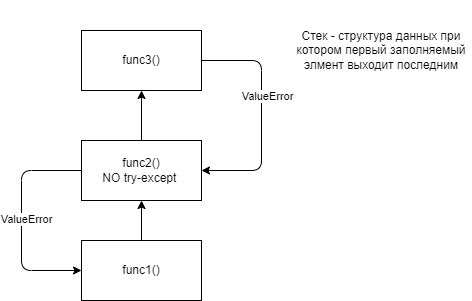

The diagram above was exported from draw.io. Its source (the exported page's mxGraphModel, read from the mxfile embedded in the PNG):
<mxGraphModel dx="1052" dy="581" grid="1" gridSize="10" guides="1" tooltips="1" connect="1" arrows="1" fold="1" page="1" pageScale="1" pageWidth="827" pageHeight="1169" math="0" shadow="0">
  <root>
    <mxCell id="0" />
    <mxCell id="1" parent="0" />
    <mxCell id="4" value="" style="edgeStyle=none;html=1;" edge="1" parent="1" source="2" target="3">
      <mxGeometry relative="1" as="geometry" />
    </mxCell>
    <mxCell id="2" value="func1()&lt;br&gt;" style="rounded=0;whiteSpace=wrap;html=1;" vertex="1" parent="1">
      <mxGeometry x="300" y="290" width="120" height="60" as="geometry" />
    </mxCell>
    <mxCell id="6" value="" style="edgeStyle=none;html=1;" edge="1" parent="1" source="3" target="5">
      <mxGeometry relative="1" as="geometry" />
    </mxCell>
    <mxCell id="9" style="edgeStyle=none;html=1;entryX=0;entryY=0.5;entryDx=0;entryDy=0;" edge="1" parent="1" source="3" target="2">
      <mxGeometry relative="1" as="geometry">
        <Array as="points">
          <mxPoint x="240" y="220" />
          <mxPoint x="240" y="320" />
        </Array>
      </mxGeometry>
    </mxCell>
    <mxCell id="3" value="func2() &lt;br&gt;NO try-except&amp;nbsp;" style="rounded=0;whiteSpace=wrap;html=1;" vertex="1" parent="1">
      <mxGeometry x="300" y="190" width="120" height="60" as="geometry" />
    </mxCell>
    <mxCell id="8" style="edgeStyle=none;html=1;entryX=1;entryY=0.5;entryDx=0;entryDy=0;" edge="1" parent="1" source="5" target="3">
      <mxGeometry relative="1" as="geometry">
        <Array as="points">
          <mxPoint x="480" y="110" />
          <mxPoint x="480" y="220" />
        </Array>
      </mxGeometry>
    </mxCell>
    <mxCell id="11" value="ValueError" style="edgeLabel;html=1;align=center;verticalAlign=middle;resizable=0;points=[];" vertex="1" connectable="0" parent="8">
      <mxGeometry x="-0.1722" y="5" relative="1" as="geometry">
        <mxPoint as="offset" />
      </mxGeometry>
    </mxCell>
    <mxCell id="5" value="func3()" style="rounded=0;whiteSpace=wrap;html=1;" vertex="1" parent="1">
      <mxGeometry x="300" y="80" width="120" height="60" as="geometry" />
    </mxCell>
    <mxCell id="10" value="Стек - структура данных при котором первый заполняемый элмент выходит последним" style="text;html=1;strokeColor=none;fillColor=none;align=center;verticalAlign=middle;whiteSpace=wrap;rounded=0;" vertex="1" parent="1">
      <mxGeometry x="510" y="50" width="180" height="100" as="geometry" />
    </mxCell>
    <mxCell id="12" value="ValueError" style="edgeLabel;html=1;align=center;verticalAlign=middle;resizable=0;points=[];" vertex="1" connectable="0" parent="1">
      <mxGeometry x="495" y="155" as="geometry">
        <mxPoint x="-251" y="113" as="offset" />
      </mxGeometry>
    </mxCell>
  </root>
</mxGraphModel>